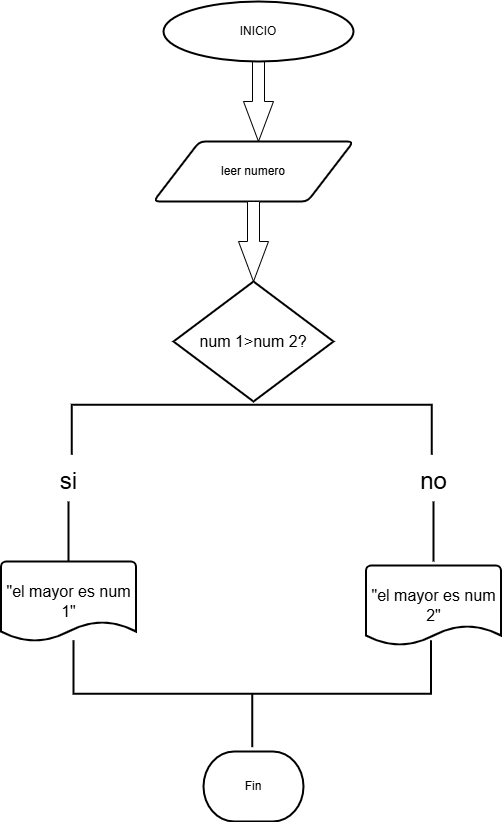

The diagram above was exported from draw.io. Its source (the exported page's mxGraphModel, read from the mxfile embedded in the PNG):
<mxGraphModel dx="1489" dy="803" grid="1" gridSize="10" guides="1" tooltips="1" connect="1" arrows="1" fold="1" page="1" pageScale="1" pageWidth="827" pageHeight="1169" math="0" shadow="0">
  <root>
    <mxCell id="0" />
    <mxCell id="1" parent="0" />
    <mxCell id="D8EgAGg_tOP6zljfIVVe-4" value="" style="html=1;shadow=0;dashed=0;align=center;verticalAlign=middle;shape=mxgraph.arrows2.arrow;dy=0.6;dx=40;direction=south;notch=0;" vertex="1" parent="1">
      <mxGeometry x="370" y="80" width="30" height="80" as="geometry" />
    </mxCell>
    <mxCell id="D8EgAGg_tOP6zljfIVVe-6" value="leer numero" style="shape=parallelogram;html=1;strokeWidth=2;perimeter=parallelogramPerimeter;whiteSpace=wrap;rounded=1;arcSize=12;size=0.23;" vertex="1" parent="1">
      <mxGeometry x="280" y="160" width="200" height="60" as="geometry" />
    </mxCell>
    <mxCell id="D8EgAGg_tOP6zljfIVVe-9" value="" style="html=1;shadow=0;dashed=0;align=center;verticalAlign=middle;shape=mxgraph.arrows2.arrow;dy=0.6;dx=40;direction=south;notch=0;" vertex="1" parent="1">
      <mxGeometry x="365" y="220" width="30" height="80" as="geometry" />
    </mxCell>
    <mxCell id="D8EgAGg_tOP6zljfIVVe-18" value="&lt;font style=&quot;vertical-align: inherit;&quot;&gt;&lt;font style=&quot;vertical-align: inherit;&quot;&gt;INICIO&lt;/font&gt;&lt;/font&gt;" style="strokeWidth=2;html=1;shape=mxgraph.flowchart.start_1;whiteSpace=wrap;" vertex="1" parent="1">
      <mxGeometry x="290" y="20" width="190" height="60" as="geometry" />
    </mxCell>
    <mxCell id="D8EgAGg_tOP6zljfIVVe-42" value="&lt;font size=&quot;3&quot;&gt;num 1&amp;gt;num 2?&lt;/font&gt;" style="strokeWidth=2;html=1;shape=mxgraph.flowchart.decision;whiteSpace=wrap;" vertex="1" parent="1">
      <mxGeometry x="300" y="300" width="160" height="120" as="geometry" />
    </mxCell>
    <mxCell id="D8EgAGg_tOP6zljfIVVe-43" value="" style="strokeWidth=2;html=1;shape=mxgraph.flowchart.annotation_1;align=left;pointerEvents=1;rotation=90;" vertex="1" parent="1">
      <mxGeometry x="353.13" y="268.13" width="50" height="360" as="geometry" />
    </mxCell>
    <mxCell id="D8EgAGg_tOP6zljfIVVe-68" value="Fin" style="strokeWidth=2;html=1;shape=mxgraph.flowchart.terminator;whiteSpace=wrap;" vertex="1" parent="1">
      <mxGeometry x="330" y="770" width="100" height="70" as="geometry" />
    </mxCell>
    <mxCell id="D8EgAGg_tOP6zljfIVVe-75" value="&lt;font style=&quot;font-size: 24px;&quot;&gt;si&lt;/font&gt;" style="text;html=1;align=center;verticalAlign=middle;resizable=0;points=[];autosize=1;strokeColor=none;fillColor=none;" vertex="1" parent="1">
      <mxGeometry x="175" y="480" width="40" height="40" as="geometry" />
    </mxCell>
    <mxCell id="D8EgAGg_tOP6zljfIVVe-78" value="&lt;font style=&quot;font-size: 24px;&quot;&gt;no&lt;/font&gt;" style="text;html=1;align=center;verticalAlign=middle;resizable=0;points=[];autosize=1;strokeColor=none;fillColor=none;" vertex="1" parent="1">
      <mxGeometry x="535" y="480" width="50" height="40" as="geometry" />
    </mxCell>
    <mxCell id="D8EgAGg_tOP6zljfIVVe-79" value="" style="line;strokeWidth=2;direction=south;html=1;" vertex="1" parent="1">
      <mxGeometry x="190" y="520" width="10" height="60" as="geometry" />
    </mxCell>
    <mxCell id="D8EgAGg_tOP6zljfIVVe-80" value="" style="line;strokeWidth=2;direction=south;html=1;" vertex="1" parent="1">
      <mxGeometry x="555" y="520" width="10" height="60" as="geometry" />
    </mxCell>
    <mxCell id="D8EgAGg_tOP6zljfIVVe-82" value="&lt;font size=&quot;3&quot;&gt;&quot;el mayor es num 1&quot;&lt;/font&gt;" style="strokeWidth=2;html=1;shape=mxgraph.flowchart.document2;whiteSpace=wrap;size=0.25;" vertex="1" parent="1">
      <mxGeometry x="127.5" y="580" width="135" height="80" as="geometry" />
    </mxCell>
    <mxCell id="D8EgAGg_tOP6zljfIVVe-99" value="&lt;font size=&quot;3&quot;&gt;&quot;el mayor es num 2&quot;&lt;/font&gt;" style="strokeWidth=2;html=1;shape=mxgraph.flowchart.document2;whiteSpace=wrap;size=0.25;" vertex="1" parent="1">
      <mxGeometry x="492.5" y="584" width="135" height="80" as="geometry" />
    </mxCell>
    <mxCell id="D8EgAGg_tOP6zljfIVVe-100" value="" style="strokeWidth=2;html=1;shape=mxgraph.flowchart.annotation_2;align=left;labelPosition=right;pointerEvents=1;rotation=-90;" vertex="1" parent="1">
      <mxGeometry x="325.32" y="533.45" width="106.88" height="357.5" as="geometry" />
    </mxCell>
  </root>
</mxGraphModel>